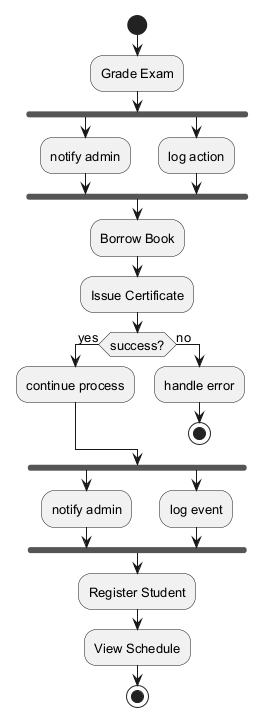

The diagram above was rendered by PlantUML. Its source (embedded in the PNG):
@startuml
skinparam backgroundColor #FFFFFF
skinparam classBackgroundColor #F3E5F5
skinparam classBorderColor #6A1B9A
skinparam defaultFontSize 13
start
:Grade Exam;
fork
:notify admin;
fork again
:log action;
end fork
:Borrow Book;
:Issue Certificate;
if (success?) then (yes)
:continue process;
else (no)
:handle error;
stop
endif
fork
:notify admin;
fork again
:log event;
end fork
:Register Student;
:View Schedule;
stop
@enduml